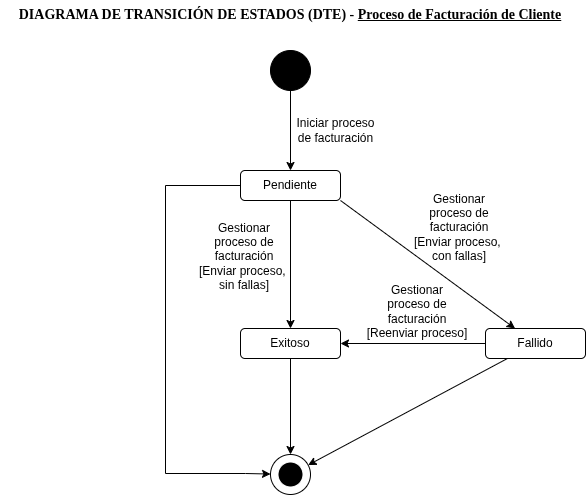

The diagram above was exported from draw.io. Its source (the exported page's mxGraphModel, read from the mxfile embedded in the PNG):
<mxGraphModel dx="946" dy="477" grid="0" gridSize="10" guides="1" tooltips="1" connect="1" arrows="1" fold="1" page="1" pageScale="1" pageWidth="1169" pageHeight="1654" math="0" shadow="0">
  <root>
    <mxCell id="WIyWlLk6GJQsqaUBKTNV-0" />
    <mxCell id="WIyWlLk6GJQsqaUBKTNV-1" parent="WIyWlLk6GJQsqaUBKTNV-0" />
    <mxCell id="q1fxsmbe-Q1ugtqxtoW6-0" value="Pendiente" style="rounded=1;whiteSpace=wrap;html=1;" parent="WIyWlLk6GJQsqaUBKTNV-1" vertex="1">
      <mxGeometry x="500" y="290" width="100" height="30" as="geometry" />
    </mxCell>
    <mxCell id="q1fxsmbe-Q1ugtqxtoW6-1" value="" style="endArrow=classic;html=1;rounded=0;" parent="WIyWlLk6GJQsqaUBKTNV-1" source="q1fxsmbe-Q1ugtqxtoW6-3" target="q1fxsmbe-Q1ugtqxtoW6-0" edge="1">
      <mxGeometry width="50" height="50" relative="1" as="geometry">
        <mxPoint x="550" y="240" as="sourcePoint" />
        <mxPoint x="500" y="300" as="targetPoint" />
      </mxGeometry>
    </mxCell>
    <mxCell id="q1fxsmbe-Q1ugtqxtoW6-3" value="" style="ellipse;whiteSpace=wrap;html=1;aspect=fixed;fillColor=light-dark(#000000,#000000);" parent="WIyWlLk6GJQsqaUBKTNV-1" vertex="1">
      <mxGeometry x="530" y="170" width="40" height="40" as="geometry" />
    </mxCell>
    <mxCell id="3d5u4WRqp4w1pd1V1DSH-4" value="" style="endArrow=classic;html=1;rounded=0;" parent="WIyWlLk6GJQsqaUBKTNV-1" source="q1fxsmbe-Q1ugtqxtoW6-0" target="LVrUN8E_huyVQYfboB7S-0" edge="1">
      <mxGeometry width="50" height="50" relative="1" as="geometry">
        <mxPoint x="670" y="410" as="sourcePoint" />
        <mxPoint x="450" y="390" as="targetPoint" />
      </mxGeometry>
    </mxCell>
    <mxCell id="3d5u4WRqp4w1pd1V1DSH-24" value="" style="group" parent="WIyWlLk6GJQsqaUBKTNV-1" connectable="0" vertex="1">
      <mxGeometry x="530" y="574" width="40" height="40" as="geometry" />
    </mxCell>
    <mxCell id="3d5u4WRqp4w1pd1V1DSH-25" value="" style="ellipse;whiteSpace=wrap;html=1;aspect=fixed;fillColor=light-dark(#FFFFFF,#FFFFFF);strokeColor=light-dark(#000000,#000000);" parent="3d5u4WRqp4w1pd1V1DSH-24" vertex="1">
      <mxGeometry width="40" height="40" as="geometry" />
    </mxCell>
    <mxCell id="3d5u4WRqp4w1pd1V1DSH-26" value="" style="ellipse;whiteSpace=wrap;html=1;aspect=fixed;fillColor=light-dark(#000000,#000000);strokeColor=light-dark(#FFFFFF,#FFFFFF);" parent="3d5u4WRqp4w1pd1V1DSH-24" vertex="1">
      <mxGeometry x="7.5" y="7.5" width="25" height="25" as="geometry" />
    </mxCell>
    <mxCell id="3d5u4WRqp4w1pd1V1DSH-38" value="Iniciar proceso de facturación" style="rounded=0;whiteSpace=wrap;html=1;fillColor=none;strokeColor=none;" parent="WIyWlLk6GJQsqaUBKTNV-1" vertex="1">
      <mxGeometry x="555" y="235" width="81" height="30" as="geometry" />
    </mxCell>
    <mxCell id="3d5u4WRqp4w1pd1V1DSH-40" value="&lt;span style=&quot;text-wrap-mode: nowrap;&quot;&gt;Gestionar&lt;/span&gt;&lt;div&gt;&lt;span style=&quot;text-wrap-mode: nowrap;&quot;&gt;proceso de&lt;/span&gt;&lt;/div&gt;&lt;div&gt;&lt;span style=&quot;text-wrap-mode: nowrap;&quot;&gt;facturación&lt;/span&gt;&lt;/div&gt;&lt;div&gt;&lt;span style=&quot;text-wrap-mode: nowrap;&quot;&gt;[Enviar proceso,&amp;nbsp;&lt;/span&gt;&lt;/div&gt;&lt;div&gt;&lt;span style=&quot;text-wrap-mode: nowrap;&quot;&gt;sin fallas]&lt;/span&gt;&lt;/div&gt;" style="text;html=1;align=center;verticalAlign=middle;whiteSpace=wrap;rounded=0;" parent="WIyWlLk6GJQsqaUBKTNV-1" vertex="1">
      <mxGeometry x="474" y="340" width="60" height="72" as="geometry" />
    </mxCell>
    <mxCell id="civfep1edQMp925DtWbi-0" value="DIAGRAMA DE TRANSICIÓN DE ESTADOS (DTE) - &lt;u&gt;Proceso de Facturación de Cliente&lt;/u&gt;" style="text;html=1;align=center;verticalAlign=middle;whiteSpace=wrap;rounded=0;fontFamily=Times New Roman;fontStyle=1;textShadow=0;labelBorderColor=none;labelBackgroundColor=none;fontSize=14;" parent="WIyWlLk6GJQsqaUBKTNV-1" vertex="1">
      <mxGeometry x="260" y="120" width="580" height="30" as="geometry" />
    </mxCell>
    <mxCell id="LVrUN8E_huyVQYfboB7S-0" value="Exitoso" style="rounded=1;whiteSpace=wrap;html=1;" parent="WIyWlLk6GJQsqaUBKTNV-1" vertex="1">
      <mxGeometry x="500" y="448" width="100" height="30" as="geometry" />
    </mxCell>
    <mxCell id="LVrUN8E_huyVQYfboB7S-1" value="Fallido" style="rounded=1;whiteSpace=wrap;html=1;" parent="WIyWlLk6GJQsqaUBKTNV-1" vertex="1">
      <mxGeometry x="745" y="448" width="100" height="30" as="geometry" />
    </mxCell>
    <mxCell id="LVrUN8E_huyVQYfboB7S-3" value="" style="endArrow=classic;html=1;rounded=0;exitX=1;exitY=1;exitDx=0;exitDy=0;" parent="WIyWlLk6GJQsqaUBKTNV-1" source="q1fxsmbe-Q1ugtqxtoW6-0" target="LVrUN8E_huyVQYfboB7S-1" edge="1">
      <mxGeometry width="50" height="50" relative="1" as="geometry">
        <mxPoint x="573" y="459" as="sourcePoint" />
        <mxPoint x="652" y="562" as="targetPoint" />
      </mxGeometry>
    </mxCell>
    <mxCell id="LVrUN8E_huyVQYfboB7S-6" style="edgeStyle=orthogonalEdgeStyle;rounded=0;orthogonalLoop=1;jettySize=auto;html=1;exitX=0.5;exitY=1;exitDx=0;exitDy=0;" parent="WIyWlLk6GJQsqaUBKTNV-1" source="3d5u4WRqp4w1pd1V1DSH-40" target="3d5u4WRqp4w1pd1V1DSH-40" edge="1">
      <mxGeometry relative="1" as="geometry" />
    </mxCell>
    <mxCell id="LVrUN8E_huyVQYfboB7S-7" style="edgeStyle=orthogonalEdgeStyle;rounded=0;orthogonalLoop=1;jettySize=auto;html=1;exitX=0.5;exitY=1;exitDx=0;exitDy=0;" parent="WIyWlLk6GJQsqaUBKTNV-1" source="3d5u4WRqp4w1pd1V1DSH-40" target="3d5u4WRqp4w1pd1V1DSH-40" edge="1">
      <mxGeometry relative="1" as="geometry" />
    </mxCell>
    <mxCell id="xln9wyvBMWaVEmKlP7cZ-4" value="" style="endArrow=classic;html=1;rounded=0;" parent="WIyWlLk6GJQsqaUBKTNV-1" source="LVrUN8E_huyVQYfboB7S-1" target="LVrUN8E_huyVQYfboB7S-0" edge="1">
      <mxGeometry width="50" height="50" relative="1" as="geometry">
        <mxPoint x="705" y="500" as="sourcePoint" />
        <mxPoint x="639" y="492" as="targetPoint" />
      </mxGeometry>
    </mxCell>
    <mxCell id="xln9wyvBMWaVEmKlP7cZ-8" value="&lt;span style=&quot;text-wrap-mode: nowrap;&quot;&gt;Gestionar&lt;/span&gt;&lt;div&gt;&lt;span style=&quot;text-wrap-mode: nowrap;&quot;&gt;proceso de&lt;/span&gt;&lt;/div&gt;&lt;div&gt;&lt;span style=&quot;text-wrap-mode: nowrap;&quot;&gt;facturación&lt;/span&gt;&lt;/div&gt;&lt;div&gt;&lt;span style=&quot;text-wrap-mode: nowrap;&quot;&gt;[Reenviar proceso]&lt;/span&gt;&lt;/div&gt;" style="text;html=1;align=center;verticalAlign=middle;whiteSpace=wrap;rounded=0;" parent="WIyWlLk6GJQsqaUBKTNV-1" vertex="1">
      <mxGeometry x="621" y="399" width="112" height="63" as="geometry" />
    </mxCell>
    <mxCell id="xln9wyvBMWaVEmKlP7cZ-9" value="" style="endArrow=classic;html=1;rounded=0;" parent="WIyWlLk6GJQsqaUBKTNV-1" source="LVrUN8E_huyVQYfboB7S-0" target="3d5u4WRqp4w1pd1V1DSH-25" edge="1">
      <mxGeometry width="50" height="50" relative="1" as="geometry">
        <mxPoint x="794" y="598" as="sourcePoint" />
        <mxPoint x="687" y="598" as="targetPoint" />
      </mxGeometry>
    </mxCell>
    <mxCell id="xln9wyvBMWaVEmKlP7cZ-10" value="" style="endArrow=classic;html=1;rounded=0;" parent="WIyWlLk6GJQsqaUBKTNV-1" source="LVrUN8E_huyVQYfboB7S-1" target="3d5u4WRqp4w1pd1V1DSH-25" edge="1">
      <mxGeometry width="50" height="50" relative="1" as="geometry">
        <mxPoint x="621" y="541" as="sourcePoint" />
        <mxPoint x="621" y="624" as="targetPoint" />
      </mxGeometry>
    </mxCell>
    <mxCell id="xln9wyvBMWaVEmKlP7cZ-11" value="" style="endArrow=classic;html=1;rounded=0;" parent="WIyWlLk6GJQsqaUBKTNV-1" source="q1fxsmbe-Q1ugtqxtoW6-0" target="3d5u4WRqp4w1pd1V1DSH-25" edge="1">
      <mxGeometry width="50" height="50" relative="1" as="geometry">
        <mxPoint x="446" y="368" as="sourcePoint" />
        <mxPoint x="319" y="577" as="targetPoint" />
        <Array as="points">
          <mxPoint x="425" y="305" />
          <mxPoint x="425" y="593" />
          <mxPoint x="505" y="593" />
        </Array>
      </mxGeometry>
    </mxCell>
    <mxCell id="1x7lI6Qen4OKVBVf50m9-0" value="&lt;span style=&quot;text-wrap-mode: nowrap;&quot;&gt;Gestionar&lt;/span&gt;&lt;div&gt;&lt;span style=&quot;text-wrap-mode: nowrap;&quot;&gt;proceso de&lt;/span&gt;&lt;/div&gt;&lt;div&gt;&lt;span style=&quot;text-wrap-mode: nowrap;&quot;&gt;facturación&lt;/span&gt;&lt;/div&gt;&lt;div&gt;&lt;span style=&quot;text-wrap-mode: nowrap;&quot;&gt;[Enviar proceso,&amp;nbsp;&lt;/span&gt;&lt;/div&gt;&lt;div&gt;&lt;span style=&quot;text-wrap-mode: nowrap;&quot;&gt;con fallas]&lt;/span&gt;&lt;/div&gt;" style="text;html=1;align=center;verticalAlign=middle;whiteSpace=wrap;rounded=0;" parent="WIyWlLk6GJQsqaUBKTNV-1" vertex="1">
      <mxGeometry x="689" y="311" width="60" height="72" as="geometry" />
    </mxCell>
  </root>
</mxGraphModel>